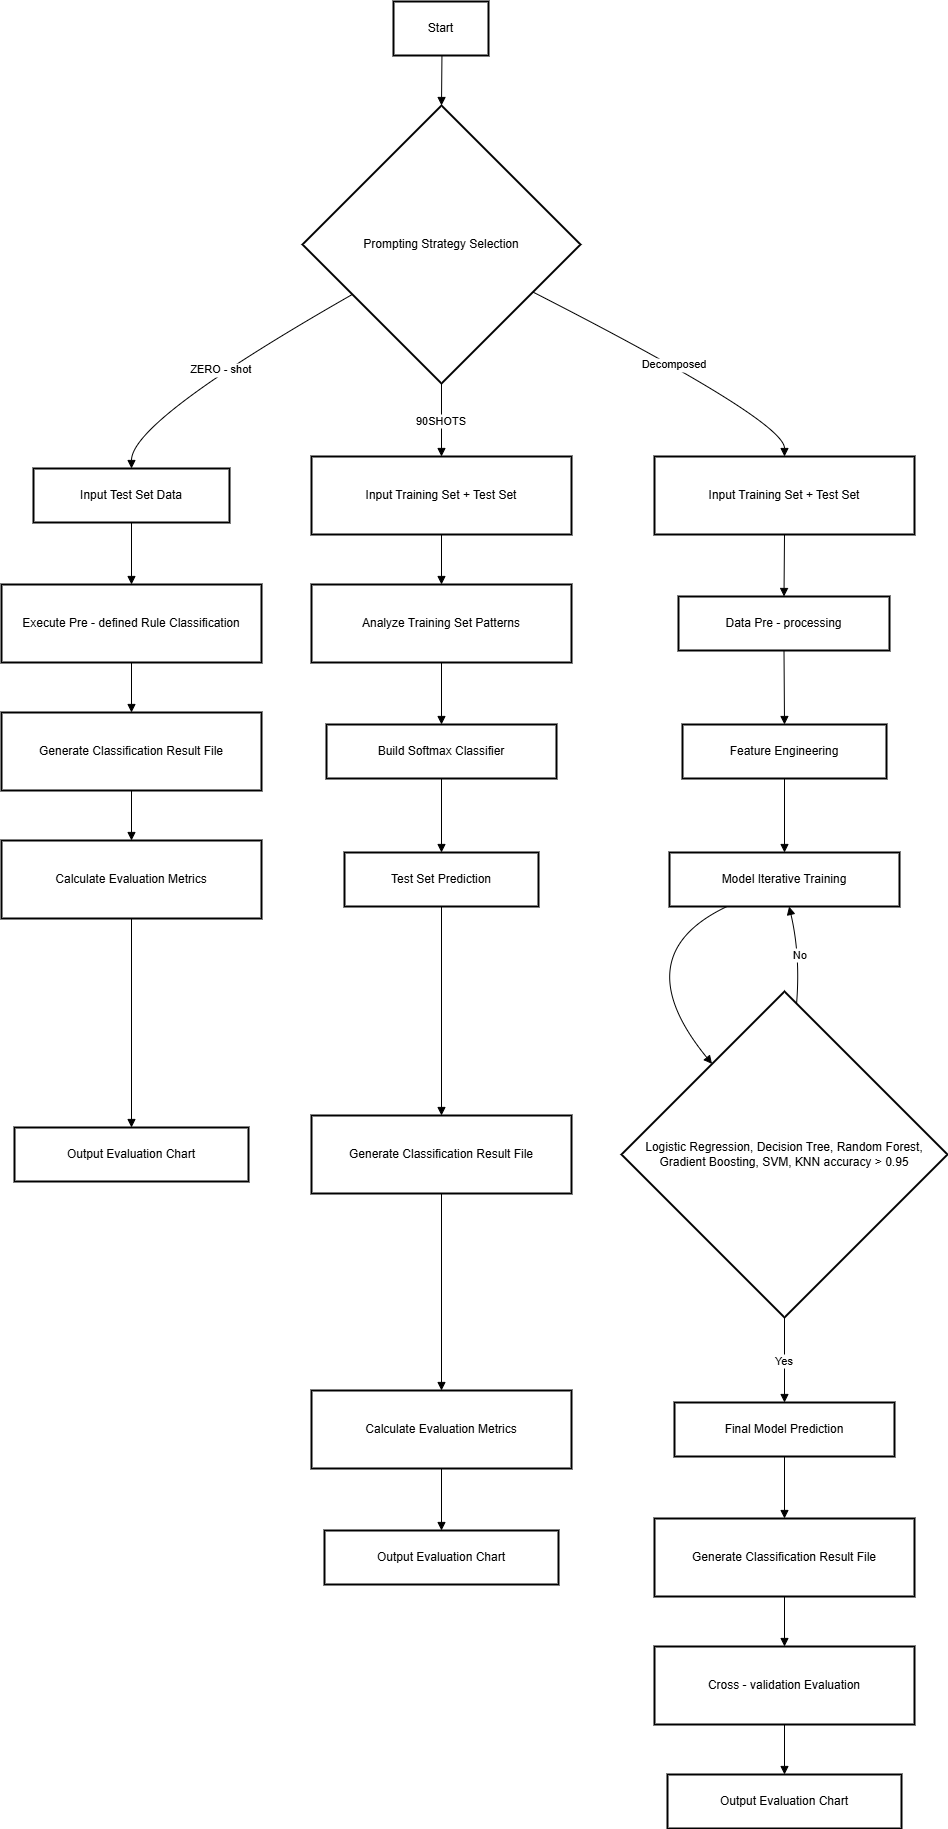

The diagram above was exported from draw.io. Its source (the exported page's mxGraphModel, read from the mxfile embedded in the PNG):
<mxGraphModel dx="1434" dy="780" grid="1" gridSize="10" guides="1" tooltips="1" connect="1" arrows="1" fold="1" page="1" pageScale="1" pageWidth="827" pageHeight="1169" math="0" shadow="0">
  <root>
    <mxCell id="0" />
    <mxCell id="1" parent="0" />
    <mxCell id="OCVGU27UyWtfg67Dm9CG-43" value="Start" style="whiteSpace=wrap;strokeWidth=2;" vertex="1" parent="1">
      <mxGeometry x="412" y="20" width="95" height="54" as="geometry" />
    </mxCell>
    <mxCell id="OCVGU27UyWtfg67Dm9CG-44" value="Prompting Strategy Selection" style="rhombus;strokeWidth=2;whiteSpace=wrap;" vertex="1" parent="1">
      <mxGeometry x="321" y="124" width="278" height="278" as="geometry" />
    </mxCell>
    <mxCell id="OCVGU27UyWtfg67Dm9CG-45" value="Input Test Set Data" style="whiteSpace=wrap;strokeWidth=2;" vertex="1" parent="1">
      <mxGeometry x="52" y="487" width="196" height="54" as="geometry" />
    </mxCell>
    <mxCell id="OCVGU27UyWtfg67Dm9CG-46" value="Input Training Set + Test Set" style="whiteSpace=wrap;strokeWidth=2;" vertex="1" parent="1">
      <mxGeometry x="330" y="475" width="260" height="78" as="geometry" />
    </mxCell>
    <mxCell id="OCVGU27UyWtfg67Dm9CG-47" value="Input Training Set + Test Set" style="whiteSpace=wrap;strokeWidth=2;" vertex="1" parent="1">
      <mxGeometry x="673" y="475" width="260" height="78" as="geometry" />
    </mxCell>
    <mxCell id="OCVGU27UyWtfg67Dm9CG-48" value="Execute Pre - defined Rule Classification" style="whiteSpace=wrap;strokeWidth=2;" vertex="1" parent="1">
      <mxGeometry x="20" y="603" width="260" height="78" as="geometry" />
    </mxCell>
    <mxCell id="OCVGU27UyWtfg67Dm9CG-49" value="Generate Classification Result File" style="whiteSpace=wrap;strokeWidth=2;" vertex="1" parent="1">
      <mxGeometry x="20" y="731" width="260" height="78" as="geometry" />
    </mxCell>
    <mxCell id="OCVGU27UyWtfg67Dm9CG-50" value="Calculate Evaluation Metrics" style="whiteSpace=wrap;strokeWidth=2;" vertex="1" parent="1">
      <mxGeometry x="20" y="859" width="260" height="78" as="geometry" />
    </mxCell>
    <mxCell id="OCVGU27UyWtfg67Dm9CG-51" value="Output Evaluation Chart" style="whiteSpace=wrap;strokeWidth=2;" vertex="1" parent="1">
      <mxGeometry x="33" y="1146" width="234" height="54" as="geometry" />
    </mxCell>
    <mxCell id="OCVGU27UyWtfg67Dm9CG-52" value="Analyze Training Set Patterns" style="whiteSpace=wrap;strokeWidth=2;" vertex="1" parent="1">
      <mxGeometry x="330" y="603" width="260" height="78" as="geometry" />
    </mxCell>
    <mxCell id="OCVGU27UyWtfg67Dm9CG-53" value="Build Softmax Classifier" style="whiteSpace=wrap;strokeWidth=2;" vertex="1" parent="1">
      <mxGeometry x="345" y="743" width="230" height="54" as="geometry" />
    </mxCell>
    <mxCell id="OCVGU27UyWtfg67Dm9CG-54" value="Test Set Prediction" style="whiteSpace=wrap;strokeWidth=2;" vertex="1" parent="1">
      <mxGeometry x="363" y="871" width="194" height="54" as="geometry" />
    </mxCell>
    <mxCell id="OCVGU27UyWtfg67Dm9CG-55" value="Generate Classification Result File" style="whiteSpace=wrap;strokeWidth=2;" vertex="1" parent="1">
      <mxGeometry x="330" y="1134" width="260" height="78" as="geometry" />
    </mxCell>
    <mxCell id="OCVGU27UyWtfg67Dm9CG-56" value="Calculate Evaluation Metrics" style="whiteSpace=wrap;strokeWidth=2;" vertex="1" parent="1">
      <mxGeometry x="330" y="1409" width="260" height="78" as="geometry" />
    </mxCell>
    <mxCell id="OCVGU27UyWtfg67Dm9CG-57" value="Output Evaluation Chart" style="whiteSpace=wrap;strokeWidth=2;" vertex="1" parent="1">
      <mxGeometry x="343" y="1549" width="234" height="54" as="geometry" />
    </mxCell>
    <mxCell id="OCVGU27UyWtfg67Dm9CG-58" value="Data Pre - processing" style="whiteSpace=wrap;strokeWidth=2;" vertex="1" parent="1">
      <mxGeometry x="697" y="615" width="211" height="54" as="geometry" />
    </mxCell>
    <mxCell id="OCVGU27UyWtfg67Dm9CG-59" value="Feature Engineering" style="whiteSpace=wrap;strokeWidth=2;" vertex="1" parent="1">
      <mxGeometry x="701" y="743" width="204" height="54" as="geometry" />
    </mxCell>
    <mxCell id="OCVGU27UyWtfg67Dm9CG-60" value="Model Iterative Training" style="whiteSpace=wrap;strokeWidth=2;" vertex="1" parent="1">
      <mxGeometry x="688" y="871" width="230" height="54" as="geometry" />
    </mxCell>
    <mxCell id="OCVGU27UyWtfg67Dm9CG-61" value="Logistic Regression, Decision Tree, Random Forest, Gradient Boosting, SVM, KNN accuracy &gt; 0.95" style="rhombus;strokeWidth=2;whiteSpace=wrap;" vertex="1" parent="1">
      <mxGeometry x="640" y="1010" width="326" height="326" as="geometry" />
    </mxCell>
    <mxCell id="OCVGU27UyWtfg67Dm9CG-62" value="Final Model Prediction" style="whiteSpace=wrap;strokeWidth=2;" vertex="1" parent="1">
      <mxGeometry x="693" y="1421" width="220" height="54" as="geometry" />
    </mxCell>
    <mxCell id="OCVGU27UyWtfg67Dm9CG-63" value="Generate Classification Result File" style="whiteSpace=wrap;strokeWidth=2;" vertex="1" parent="1">
      <mxGeometry x="673" y="1537" width="260" height="78" as="geometry" />
    </mxCell>
    <mxCell id="OCVGU27UyWtfg67Dm9CG-64" value="Cross - validation Evaluation" style="whiteSpace=wrap;strokeWidth=2;" vertex="1" parent="1">
      <mxGeometry x="673" y="1665" width="260" height="78" as="geometry" />
    </mxCell>
    <mxCell id="OCVGU27UyWtfg67Dm9CG-65" value="Output Evaluation Chart" style="whiteSpace=wrap;strokeWidth=2;" vertex="1" parent="1">
      <mxGeometry x="686" y="1793" width="234" height="54" as="geometry" />
    </mxCell>
    <mxCell id="OCVGU27UyWtfg67Dm9CG-66" value="" style="curved=1;startArrow=none;endArrow=block;exitX=0.51;exitY=1;entryX=0.5;entryY=0;rounded=0;" edge="1" parent="1" source="OCVGU27UyWtfg67Dm9CG-43" target="OCVGU27UyWtfg67Dm9CG-44">
      <mxGeometry relative="1" as="geometry">
        <Array as="points" />
      </mxGeometry>
    </mxCell>
    <mxCell id="OCVGU27UyWtfg67Dm9CG-67" value="ZERO - shot" style="curved=1;startArrow=none;endArrow=block;exitX=0;exitY=0.78;entryX=0.5;entryY=0;rounded=0;" edge="1" parent="1" source="OCVGU27UyWtfg67Dm9CG-44" target="OCVGU27UyWtfg67Dm9CG-45">
      <mxGeometry relative="1" as="geometry">
        <Array as="points">
          <mxPoint x="150" y="439" />
        </Array>
      </mxGeometry>
    </mxCell>
    <mxCell id="OCVGU27UyWtfg67Dm9CG-68" value="90SHOTS" style="curved=1;startArrow=none;endArrow=block;exitX=0.5;exitY=1;entryX=0.5;entryY=0;rounded=0;" edge="1" parent="1" source="OCVGU27UyWtfg67Dm9CG-44" target="OCVGU27UyWtfg67Dm9CG-46">
      <mxGeometry relative="1" as="geometry">
        <Array as="points" />
      </mxGeometry>
    </mxCell>
    <mxCell id="OCVGU27UyWtfg67Dm9CG-69" value="Decomposed" style="curved=1;startArrow=none;endArrow=block;exitX=1;exitY=0.76;entryX=0.5;entryY=0;rounded=0;" edge="1" parent="1" source="OCVGU27UyWtfg67Dm9CG-44" target="OCVGU27UyWtfg67Dm9CG-47">
      <mxGeometry relative="1" as="geometry">
        <Array as="points">
          <mxPoint x="803" y="439" />
        </Array>
      </mxGeometry>
    </mxCell>
    <mxCell id="OCVGU27UyWtfg67Dm9CG-70" value="" style="curved=1;startArrow=none;endArrow=block;exitX=0.5;exitY=1;entryX=0.5;entryY=0;rounded=0;" edge="1" parent="1" source="OCVGU27UyWtfg67Dm9CG-45" target="OCVGU27UyWtfg67Dm9CG-48">
      <mxGeometry relative="1" as="geometry">
        <Array as="points" />
      </mxGeometry>
    </mxCell>
    <mxCell id="OCVGU27UyWtfg67Dm9CG-71" value="" style="curved=1;startArrow=none;endArrow=block;exitX=0.5;exitY=1;entryX=0.5;entryY=0;rounded=0;" edge="1" parent="1" source="OCVGU27UyWtfg67Dm9CG-48" target="OCVGU27UyWtfg67Dm9CG-49">
      <mxGeometry relative="1" as="geometry">
        <Array as="points" />
      </mxGeometry>
    </mxCell>
    <mxCell id="OCVGU27UyWtfg67Dm9CG-72" value="" style="curved=1;startArrow=none;endArrow=block;exitX=0.5;exitY=1;entryX=0.5;entryY=0;rounded=0;" edge="1" parent="1" source="OCVGU27UyWtfg67Dm9CG-49" target="OCVGU27UyWtfg67Dm9CG-50">
      <mxGeometry relative="1" as="geometry">
        <Array as="points" />
      </mxGeometry>
    </mxCell>
    <mxCell id="OCVGU27UyWtfg67Dm9CG-73" value="" style="curved=1;startArrow=none;endArrow=block;exitX=0.5;exitY=1;entryX=0.5;entryY=0;rounded=0;" edge="1" parent="1" source="OCVGU27UyWtfg67Dm9CG-50" target="OCVGU27UyWtfg67Dm9CG-51">
      <mxGeometry relative="1" as="geometry">
        <Array as="points" />
      </mxGeometry>
    </mxCell>
    <mxCell id="OCVGU27UyWtfg67Dm9CG-74" value="" style="curved=1;startArrow=none;endArrow=block;exitX=0.5;exitY=1;entryX=0.5;entryY=0;rounded=0;" edge="1" parent="1" source="OCVGU27UyWtfg67Dm9CG-46" target="OCVGU27UyWtfg67Dm9CG-52">
      <mxGeometry relative="1" as="geometry">
        <Array as="points" />
      </mxGeometry>
    </mxCell>
    <mxCell id="OCVGU27UyWtfg67Dm9CG-75" value="" style="curved=1;startArrow=none;endArrow=block;exitX=0.5;exitY=1;entryX=0.5;entryY=0;rounded=0;" edge="1" parent="1" source="OCVGU27UyWtfg67Dm9CG-52" target="OCVGU27UyWtfg67Dm9CG-53">
      <mxGeometry relative="1" as="geometry">
        <Array as="points" />
      </mxGeometry>
    </mxCell>
    <mxCell id="OCVGU27UyWtfg67Dm9CG-76" value="" style="curved=1;startArrow=none;endArrow=block;exitX=0.5;exitY=1;entryX=0.5;entryY=0;rounded=0;" edge="1" parent="1" source="OCVGU27UyWtfg67Dm9CG-53" target="OCVGU27UyWtfg67Dm9CG-54">
      <mxGeometry relative="1" as="geometry">
        <Array as="points" />
      </mxGeometry>
    </mxCell>
    <mxCell id="OCVGU27UyWtfg67Dm9CG-77" value="" style="curved=1;startArrow=none;endArrow=block;exitX=0.5;exitY=1;entryX=0.5;entryY=0;rounded=0;" edge="1" parent="1" source="OCVGU27UyWtfg67Dm9CG-54" target="OCVGU27UyWtfg67Dm9CG-55">
      <mxGeometry relative="1" as="geometry">
        <Array as="points" />
      </mxGeometry>
    </mxCell>
    <mxCell id="OCVGU27UyWtfg67Dm9CG-78" value="" style="curved=1;startArrow=none;endArrow=block;exitX=0.5;exitY=1;entryX=0.5;entryY=0;rounded=0;" edge="1" parent="1" source="OCVGU27UyWtfg67Dm9CG-55" target="OCVGU27UyWtfg67Dm9CG-56">
      <mxGeometry relative="1" as="geometry">
        <Array as="points" />
      </mxGeometry>
    </mxCell>
    <mxCell id="OCVGU27UyWtfg67Dm9CG-79" value="" style="curved=1;startArrow=none;endArrow=block;exitX=0.5;exitY=1;entryX=0.5;entryY=0;rounded=0;" edge="1" parent="1" source="OCVGU27UyWtfg67Dm9CG-56" target="OCVGU27UyWtfg67Dm9CG-57">
      <mxGeometry relative="1" as="geometry">
        <Array as="points" />
      </mxGeometry>
    </mxCell>
    <mxCell id="OCVGU27UyWtfg67Dm9CG-80" value="" style="curved=1;startArrow=none;endArrow=block;exitX=0.5;exitY=1;entryX=0.5;entryY=0;rounded=0;" edge="1" parent="1" source="OCVGU27UyWtfg67Dm9CG-47" target="OCVGU27UyWtfg67Dm9CG-58">
      <mxGeometry relative="1" as="geometry">
        <Array as="points" />
      </mxGeometry>
    </mxCell>
    <mxCell id="OCVGU27UyWtfg67Dm9CG-81" value="" style="curved=1;startArrow=none;endArrow=block;exitX=0.5;exitY=1;entryX=0.5;entryY=0;rounded=0;" edge="1" parent="1" source="OCVGU27UyWtfg67Dm9CG-58" target="OCVGU27UyWtfg67Dm9CG-59">
      <mxGeometry relative="1" as="geometry">
        <Array as="points" />
      </mxGeometry>
    </mxCell>
    <mxCell id="OCVGU27UyWtfg67Dm9CG-82" value="" style="curved=1;startArrow=none;endArrow=block;exitX=0.5;exitY=1;entryX=0.5;entryY=0;rounded=0;" edge="1" parent="1" source="OCVGU27UyWtfg67Dm9CG-59" target="OCVGU27UyWtfg67Dm9CG-60">
      <mxGeometry relative="1" as="geometry">
        <Array as="points" />
      </mxGeometry>
    </mxCell>
    <mxCell id="OCVGU27UyWtfg67Dm9CG-83" value="" style="curved=1;startArrow=none;endArrow=block;exitX=0.25;exitY=1;entryX=0.1;entryY=0;rounded=0;" edge="1" parent="1" source="OCVGU27UyWtfg67Dm9CG-60" target="OCVGU27UyWtfg67Dm9CG-61">
      <mxGeometry relative="1" as="geometry">
        <Array as="points">
          <mxPoint x="642" y="974" />
        </Array>
      </mxGeometry>
    </mxCell>
    <mxCell id="OCVGU27UyWtfg67Dm9CG-84" value="No" style="curved=1;startArrow=none;endArrow=block;exitX=0.54;exitY=0;entryX=0.52;entryY=1;rounded=0;" edge="1" parent="1" source="OCVGU27UyWtfg67Dm9CG-61" target="OCVGU27UyWtfg67Dm9CG-60">
      <mxGeometry relative="1" as="geometry">
        <Array as="points">
          <mxPoint x="819" y="974" />
        </Array>
      </mxGeometry>
    </mxCell>
    <mxCell id="OCVGU27UyWtfg67Dm9CG-85" value="Yes" style="curved=1;startArrow=none;endArrow=block;exitX=0.5;exitY=1;entryX=0.5;entryY=0;rounded=0;" edge="1" parent="1" source="OCVGU27UyWtfg67Dm9CG-61" target="OCVGU27UyWtfg67Dm9CG-62">
      <mxGeometry relative="1" as="geometry">
        <Array as="points" />
      </mxGeometry>
    </mxCell>
    <mxCell id="OCVGU27UyWtfg67Dm9CG-86" value="" style="curved=1;startArrow=none;endArrow=block;exitX=0.5;exitY=1;entryX=0.5;entryY=0;rounded=0;" edge="1" parent="1" source="OCVGU27UyWtfg67Dm9CG-62" target="OCVGU27UyWtfg67Dm9CG-63">
      <mxGeometry relative="1" as="geometry">
        <Array as="points" />
      </mxGeometry>
    </mxCell>
    <mxCell id="OCVGU27UyWtfg67Dm9CG-87" value="" style="curved=1;startArrow=none;endArrow=block;exitX=0.5;exitY=1;entryX=0.5;entryY=0;rounded=0;" edge="1" parent="1" source="OCVGU27UyWtfg67Dm9CG-63" target="OCVGU27UyWtfg67Dm9CG-64">
      <mxGeometry relative="1" as="geometry">
        <Array as="points" />
      </mxGeometry>
    </mxCell>
    <mxCell id="OCVGU27UyWtfg67Dm9CG-88" value="" style="curved=1;startArrow=none;endArrow=block;exitX=0.5;exitY=1;entryX=0.5;entryY=0;rounded=0;" edge="1" parent="1" source="OCVGU27UyWtfg67Dm9CG-64" target="OCVGU27UyWtfg67Dm9CG-65">
      <mxGeometry relative="1" as="geometry">
        <Array as="points" />
      </mxGeometry>
    </mxCell>
  </root>
</mxGraphModel>